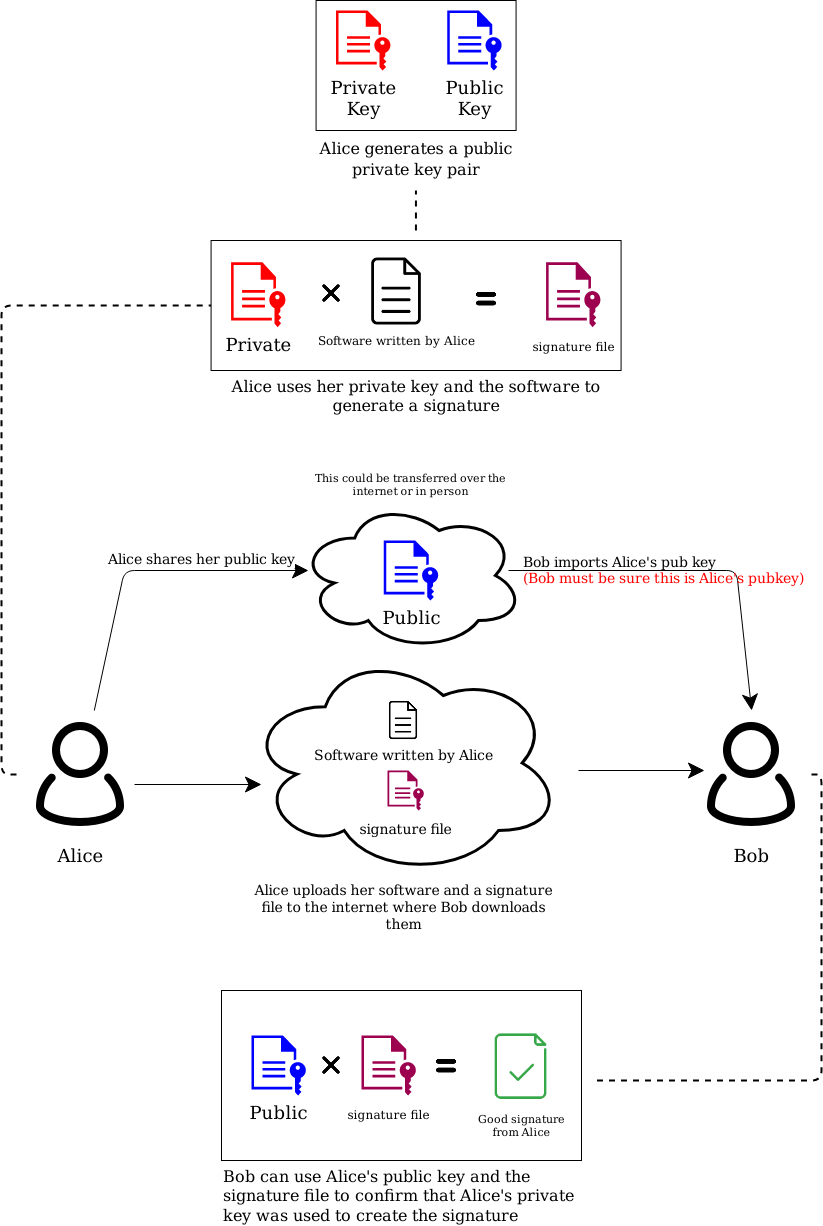

The diagram above was exported from draw.io. Its source (the exported page's mxGraphModel, read from the mxfile embedded in the PNG):
<mxGraphModel dx="916" dy="908" grid="1" gridSize="10" guides="1" tooltips="1" connect="1" arrows="1" fold="1" page="1" pageScale="1" pageWidth="850" pageHeight="1100" background="#FFFFFF" math="0" shadow="0">
  <root>
    <mxCell id="0" />
    <mxCell id="1" parent="0" />
    <mxCell id="J-ZbFG2fcvLKNG3ftS7z-62" value="" style="group" vertex="1" connectable="0" parent="1">
      <mxGeometry x="219.58000000000007" y="310" width="410" height="130" as="geometry" />
    </mxCell>
    <mxCell id="J-ZbFG2fcvLKNG3ftS7z-45" value="&lt;font style=&quot;font-size: 16px&quot;&gt;Alice uses her private key and the software to generate a signature &lt;br&gt;&lt;/font&gt;" style="rounded=0;whiteSpace=wrap;html=1;shadow=0;fontSize=11;strokeWidth=1;verticalAlign=top;fillColor=none;labelPosition=center;verticalLabelPosition=bottom;align=center;" vertex="1" parent="J-ZbFG2fcvLKNG3ftS7z-62">
      <mxGeometry width="410" height="130" as="geometry" />
    </mxCell>
    <mxCell id="J-ZbFG2fcvLKNG3ftS7z-34" value="Private" style="pointerEvents=1;shadow=0;dashed=0;html=1;strokeColor=none;labelPosition=center;verticalLabelPosition=bottom;verticalAlign=top;outlineConnect=0;align=center;shape=mxgraph.office.concepts.file_key;fontSize=18;fillColor=#FF0000;" vertex="1" parent="J-ZbFG2fcvLKNG3ftS7z-62">
      <mxGeometry x="20" y="21.666666666666664" width="54.34" height="65" as="geometry" />
    </mxCell>
    <mxCell id="J-ZbFG2fcvLKNG3ftS7z-37" value="" style="shape=image;html=1;verticalAlign=top;verticalLabelPosition=bottom;labelBackgroundColor=#ffffff;imageAspect=0;aspect=fixed;image=https://cdn1.iconfinder.com/data/icons/outline-essentials-set/24/Icon_multiply_outline-128.png;shadow=0;fontSize=12;fontColor=#000000;strokeColor=#000000;fillColor=#0000FF;" vertex="1" parent="J-ZbFG2fcvLKNG3ftS7z-62">
      <mxGeometry x="100" y="32.5" width="40" height="40" as="geometry" />
    </mxCell>
    <mxCell id="J-ZbFG2fcvLKNG3ftS7z-38" value="Software written by Alice" style="shape=image;html=1;verticalAlign=top;verticalLabelPosition=bottom;labelBackgroundColor=#ffffff;imageAspect=0;aspect=fixed;image=https://cdn4.iconfinder.com/data/icons/48-bubbles/48/12.File-128.png;shadow=0;fontSize=12;fontColor=#000000;strokeColor=#000000;fillColor=#0000FF;" vertex="1" parent="J-ZbFG2fcvLKNG3ftS7z-62">
      <mxGeometry x="150" y="16.25" width="70" height="70" as="geometry" />
    </mxCell>
    <mxCell id="J-ZbFG2fcvLKNG3ftS7z-39" value="" style="shape=image;html=1;verticalAlign=top;verticalLabelPosition=bottom;labelBackgroundColor=#ffffff;imageAspect=0;aspect=fixed;image=https://cdn0.iconfinder.com/data/icons/typicons-2/24/equals-128.png;shadow=0;fontSize=12;fontColor=#000000;strokeColor=#000000;fillColor=#0000FF;" vertex="1" parent="J-ZbFG2fcvLKNG3ftS7z-62">
      <mxGeometry x="260" y="43.33333333333333" width="30" height="30" as="geometry" />
    </mxCell>
    <mxCell id="J-ZbFG2fcvLKNG3ftS7z-48" value="&lt;font style=&quot;font-size: 12px&quot;&gt;signature file&lt;br&gt;&lt;/font&gt;" style="pointerEvents=1;shadow=0;dashed=0;html=1;strokeColor=none;labelPosition=center;verticalLabelPosition=bottom;verticalAlign=top;outlineConnect=0;align=center;shape=mxgraph.office.concepts.file_key;fontSize=18;fillColor=#9C004E;" vertex="1" parent="J-ZbFG2fcvLKNG3ftS7z-62">
      <mxGeometry x="335" y="21.666666666666664" width="54.34" height="65" as="geometry" />
    </mxCell>
    <mxCell id="J-ZbFG2fcvLKNG3ftS7z-63" value="" style="group" vertex="1" connectable="0" parent="1">
      <mxGeometry x="324.58000000000004" y="70" width="200" height="130" as="geometry" />
    </mxCell>
    <mxCell id="J-ZbFG2fcvLKNG3ftS7z-7" value="&lt;font style=&quot;font-size: 16px&quot;&gt;Alice generates a public private key pair&lt;/font&gt;" style="rounded=0;whiteSpace=wrap;html=1;fontSize=18;shadow=0;fillColor=none;labelPosition=center;verticalLabelPosition=bottom;align=center;verticalAlign=top;" vertex="1" parent="J-ZbFG2fcvLKNG3ftS7z-63">
      <mxGeometry width="200" height="130" as="geometry" />
    </mxCell>
    <mxCell id="J-ZbFG2fcvLKNG3ftS7z-5" value="&lt;div&gt;Private&lt;/div&gt;&lt;div&gt;Key&lt;br&gt;&lt;/div&gt;" style="pointerEvents=1;shadow=0;dashed=0;html=1;strokeColor=none;labelPosition=center;verticalLabelPosition=bottom;verticalAlign=top;outlineConnect=0;align=center;shape=mxgraph.office.concepts.file_key;fontSize=18;fillColor=#FF0000;" vertex="1" parent="J-ZbFG2fcvLKNG3ftS7z-63">
      <mxGeometry x="20" y="10" width="54.34" height="60" as="geometry" />
    </mxCell>
    <mxCell id="J-ZbFG2fcvLKNG3ftS7z-6" value="&lt;div&gt;Public&lt;/div&gt;&lt;div&gt;Key&lt;br&gt;&lt;/div&gt;" style="pointerEvents=1;shadow=0;dashed=0;html=1;strokeColor=none;labelPosition=center;verticalLabelPosition=bottom;verticalAlign=top;outlineConnect=0;align=center;shape=mxgraph.office.concepts.file_key;fontSize=18;fillColor=#0000FF;" vertex="1" parent="J-ZbFG2fcvLKNG3ftS7z-63">
      <mxGeometry x="131.21" y="10" width="54.34" height="60" as="geometry" />
    </mxCell>
    <mxCell id="J-ZbFG2fcvLKNG3ftS7z-72" value="" style="endArrow=none;dashed=1;html=1;strokeWidth=2;labelBackgroundColor=none;fontSize=16;fontColor=#00FF00;startSize=0;endSize=14;align=center;verticalAlign=middle;" edge="1" parent="1">
      <mxGeometry width="50" height="50" relative="1" as="geometry">
        <mxPoint x="424.44" y="300" as="sourcePoint" />
        <mxPoint x="424.44" y="260" as="targetPoint" />
      </mxGeometry>
    </mxCell>
    <mxCell id="J-ZbFG2fcvLKNG3ftS7z-58" value="" style="edgeStyle=orthogonalEdgeStyle;rounded=1;orthogonalLoop=1;jettySize=auto;html=1;labelBackgroundColor=none;fontSize=11;fontColor=#FF0000;startArrow=none;startFill=0;endArrow=none;endFill=0;startSize=0;endSize=14;strokeWidth=2;align=center;verticalAlign=middle;dashed=1;" edge="1" parent="1">
      <mxGeometry x="25" y="650" as="geometry">
        <mxPoint x="820" y="844" as="sourcePoint" />
        <mxPoint x="600" y="1150" as="targetPoint" />
        <Array as="points">
          <mxPoint x="830" y="844" />
          <mxPoint x="830" y="1150" />
        </Array>
      </mxGeometry>
    </mxCell>
    <mxCell id="J-ZbFG2fcvLKNG3ftS7z-75" value="" style="endArrow=none;dashed=1;html=1;labelBackgroundColor=none;fontSize=16;fontColor=#00FF00;startSize=0;endSize=14;strokeColor=#000000;strokeWidth=2;align=center;verticalAlign=middle;entryX=0;entryY=0.5;entryDx=0;entryDy=0;exitX=0;exitY=0.5;exitDx=0;exitDy=0;" edge="1" parent="1" source="J-ZbFG2fcvLKNG3ftS7z-1" target="J-ZbFG2fcvLKNG3ftS7z-45">
      <mxGeometry width="50" height="50" relative="1" as="geometry">
        <mxPoint x="50" y="770" as="sourcePoint" />
        <mxPoint x="590" y="350" as="targetPoint" />
        <Array as="points">
          <mxPoint x="10" y="844" />
          <mxPoint x="10" y="375" />
        </Array>
      </mxGeometry>
    </mxCell>
    <mxCell id="J-ZbFG2fcvLKNG3ftS7z-76" value="" style="group" vertex="1" connectable="0" parent="1">
      <mxGeometry x="25" y="570" width="799.17" height="375" as="geometry" />
    </mxCell>
    <mxCell id="J-ZbFG2fcvLKNG3ftS7z-43" value="&lt;font style=&quot;font-size: 14px&quot;&gt;Alice uploads her software and a signature file to the internet where Bob downloads them&lt;/font&gt;" style="ellipse;shape=cloud;whiteSpace=wrap;html=1;shadow=0;fontSize=11;fillColor=none;labelPosition=center;verticalLabelPosition=bottom;align=center;verticalAlign=top;horizontal=1;strokeWidth=3;" vertex="1" parent="J-ZbFG2fcvLKNG3ftS7z-76">
      <mxGeometry x="230" y="150" width="315" height="225" as="geometry" />
    </mxCell>
    <mxCell id="J-ZbFG2fcvLKNG3ftS7z-1" value="Alice" style="shape=image;html=1;verticalAlign=top;verticalLabelPosition=bottom;labelBackgroundColor=#ffffff;imageAspect=0;aspect=fixed;image=https://cdn0.iconfinder.com/data/icons/eon-social-media-contact-info-2/32/user_people_person_users_man-128.png;fontSize=18;" vertex="1" parent="J-ZbFG2fcvLKNG3ftS7z-76">
      <mxGeometry y="210" width="128" height="128" as="geometry" />
    </mxCell>
    <mxCell id="J-ZbFG2fcvLKNG3ftS7z-4" value="Bob" style="shape=image;html=1;verticalAlign=top;verticalLabelPosition=bottom;labelBackgroundColor=#ffffff;imageAspect=0;aspect=fixed;image=https://cdn0.iconfinder.com/data/icons/eon-social-media-contact-info-2/32/user_people_person_users_man-128.png;fontSize=18;" vertex="1" parent="J-ZbFG2fcvLKNG3ftS7z-76">
      <mxGeometry x="671.17" y="210" width="128" height="128" as="geometry" />
    </mxCell>
    <mxCell id="J-ZbFG2fcvLKNG3ftS7z-9" value="This could be transferred over the internet or in person" style="ellipse;shape=cloud;whiteSpace=wrap;html=1;shadow=0;fontSize=11;fillColor=none;labelPosition=center;verticalLabelPosition=top;align=center;verticalAlign=bottom;strokeWidth=3;" vertex="1" parent="J-ZbFG2fcvLKNG3ftS7z-76">
      <mxGeometry x="282" width="225" height="150" as="geometry" />
    </mxCell>
    <mxCell id="J-ZbFG2fcvLKNG3ftS7z-10" value="&lt;div&gt;Public&lt;/div&gt;" style="pointerEvents=1;shadow=0;dashed=0;html=1;strokeColor=none;labelPosition=center;verticalLabelPosition=bottom;verticalAlign=top;outlineConnect=0;align=center;shape=mxgraph.office.concepts.file_key;fontSize=18;fillColor=#0000FF;" vertex="1" parent="J-ZbFG2fcvLKNG3ftS7z-76">
      <mxGeometry x="367.33000000000004" y="40" width="54.34" height="60" as="geometry" />
    </mxCell>
    <mxCell id="J-ZbFG2fcvLKNG3ftS7z-18" value="&lt;font style=&quot;font-size: 14px&quot;&gt;Alice shares her public key&lt;/font&gt;" style="endArrow=classic;html=1;fontSize=12;fontColor=#000000;labelPosition=left;verticalLabelPosition=top;align=center;verticalAlign=bottom;horizontal=1;endSize=14;" edge="1" parent="J-ZbFG2fcvLKNG3ftS7z-76" source="J-ZbFG2fcvLKNG3ftS7z-1">
      <mxGeometry x="-25" y="-650" width="50" height="50" as="geometry">
        <mxPoint x="292" y="510" as="sourcePoint" />
        <mxPoint x="292" y="70" as="targetPoint" />
        <Array as="points">
          <mxPoint x="108" y="70" />
        </Array>
        <mxPoint y="-70" as="offset" />
      </mxGeometry>
    </mxCell>
    <mxCell id="J-ZbFG2fcvLKNG3ftS7z-22" value="&lt;div style=&quot;font-size: 14px&quot; align=&quot;left&quot;&gt;&lt;font style=&quot;font-size: 14px&quot;&gt;Bob imports Alice's pub key&lt;/font&gt;&lt;/div&gt;&lt;div style=&quot;font-size: 14px&quot; align=&quot;left&quot;&gt;&lt;font style=&quot;font-size: 14px&quot; color=&quot;#FF0000&quot;&gt;(Bob must be sure this is Alice's pubkey)&lt;/font&gt;&lt;/div&gt;" style="endArrow=none;html=1;fontSize=12;fontColor=#000000;endSize=0;align=left;verticalAlign=middle;exitX=0.5;exitY=0;exitDx=0;exitDy=0;startArrow=classic;startFill=1;startSize=14;labelBackgroundColor=none;endFill=0;" edge="1" parent="J-ZbFG2fcvLKNG3ftS7z-76" source="J-ZbFG2fcvLKNG3ftS7z-4">
      <mxGeometry x="-25" y="-650" width="50" height="50" as="geometry">
        <mxPoint x="382" y="350" as="sourcePoint" />
        <mxPoint x="492" y="70" as="targetPoint" />
        <Array as="points">
          <mxPoint x="720" y="70" />
        </Array>
        <mxPoint x="-109" y="-70" as="offset" />
      </mxGeometry>
    </mxCell>
    <mxCell id="J-ZbFG2fcvLKNG3ftS7z-32" value="&lt;font style=&quot;font-size: 14px&quot;&gt;Software written by Alice&lt;/font&gt;" style="shape=image;html=1;verticalAlign=top;verticalLabelPosition=bottom;labelBackgroundColor=#ffffff;imageAspect=0;aspect=fixed;image=https://cdn4.iconfinder.com/data/icons/48-bubbles/48/12.File-128.png;shadow=0;fontSize=12;fontColor=#000000;strokeColor=#000000;fillColor=#0000FF;" vertex="1" parent="J-ZbFG2fcvLKNG3ftS7z-76">
      <mxGeometry x="367.33000000000004" y="200" width="40" height="40" as="geometry" />
    </mxCell>
    <mxCell id="J-ZbFG2fcvLKNG3ftS7z-33" value="" style="endArrow=classic;html=1;fontSize=12;fontColor=#000000;startSize=0;endSize=14;align=center;verticalAlign=bottom;strokeWidth=1;endFill=1;labelBackgroundColor=none;" edge="1" parent="J-ZbFG2fcvLKNG3ftS7z-76">
      <mxGeometry x="-25" y="-650" width="50" height="50" as="geometry">
        <mxPoint x="118" y="284" as="sourcePoint" />
        <mxPoint x="245" y="284" as="targetPoint" />
        <Array as="points" />
        <mxPoint x="-16" y="-4" as="offset" />
      </mxGeometry>
    </mxCell>
    <mxCell id="J-ZbFG2fcvLKNG3ftS7z-49" value="&lt;font style=&quot;font-size: 14px&quot;&gt;signature file&lt;br&gt;&lt;/font&gt;" style="pointerEvents=1;shadow=0;dashed=0;html=1;strokeColor=none;labelPosition=center;verticalLabelPosition=bottom;verticalAlign=top;outlineConnect=0;align=center;shape=mxgraph.office.concepts.file_key;fontSize=18;fillColor=#9C004E;" vertex="1" parent="J-ZbFG2fcvLKNG3ftS7z-76">
      <mxGeometry x="371.1" y="270" width="36.23" height="40" as="geometry" />
    </mxCell>
    <mxCell id="J-ZbFG2fcvLKNG3ftS7z-50" value="" style="endArrow=classic;html=1;fontSize=12;fontColor=#000000;startSize=0;endSize=14;align=center;verticalAlign=bottom;exitX=1;exitY=0.5;exitDx=0;exitDy=0;strokeWidth=1;endFill=1;" edge="1" parent="J-ZbFG2fcvLKNG3ftS7z-76">
      <mxGeometry width="50" height="50" as="geometry">
        <mxPoint x="562" y="270" as="sourcePoint" />
        <mxPoint x="688" y="270" as="targetPoint" />
        <Array as="points" />
      </mxGeometry>
    </mxCell>
    <mxCell id="J-ZbFG2fcvLKNG3ftS7z-54" value="&lt;div align=&quot;left&quot;&gt;&lt;font style=&quot;font-size: 16px&quot;&gt;Bob can use Alice's public key and the signature file to confirm that Alice's private key was used to create the signature &lt;/font&gt;&lt;/div&gt;" style="rounded=0;whiteSpace=wrap;html=1;shadow=0;fontSize=11;strokeWidth=1;verticalAlign=top;fillColor=none;labelPosition=center;verticalLabelPosition=bottom;align=left;" vertex="1" parent="1">
      <mxGeometry x="229.99999999999997" y="1060" width="360" height="170" as="geometry" />
    </mxCell>
    <mxCell id="J-ZbFG2fcvLKNG3ftS7z-55" value="&lt;div&gt;Public&lt;/div&gt;" style="pointerEvents=1;shadow=0;dashed=0;html=1;strokeColor=none;labelPosition=center;verticalLabelPosition=bottom;verticalAlign=top;outlineConnect=0;align=center;shape=mxgraph.office.concepts.file_key;fontSize=18;fillColor=#0000FF;" vertex="1" parent="1">
      <mxGeometry x="260" y="1105" width="54.34" height="60" as="geometry" />
    </mxCell>
    <mxCell id="J-ZbFG2fcvLKNG3ftS7z-57" value="&lt;font style=&quot;font-size: 12px&quot;&gt;signature file&lt;br&gt;&lt;/font&gt;" style="pointerEvents=1;shadow=0;dashed=0;html=1;strokeColor=none;labelPosition=center;verticalLabelPosition=bottom;verticalAlign=top;outlineConnect=0;align=center;shape=mxgraph.office.concepts.file_key;fontSize=18;fillColor=#9C004E;" vertex="1" parent="1">
      <mxGeometry x="370" y="1105" width="54.34" height="60" as="geometry" />
    </mxCell>
    <mxCell id="J-ZbFG2fcvLKNG3ftS7z-59" value="" style="shape=image;html=1;verticalAlign=top;verticalLabelPosition=bottom;labelBackgroundColor=#ffffff;imageAspect=0;aspect=fixed;image=https://cdn1.iconfinder.com/data/icons/outline-essentials-set/24/Icon_multiply_outline-128.png;shadow=0;fontSize=12;fontColor=#000000;strokeColor=#000000;fillColor=#0000FF;" vertex="1" parent="1">
      <mxGeometry x="320" y="1115" width="40" height="40" as="geometry" />
    </mxCell>
    <mxCell id="J-ZbFG2fcvLKNG3ftS7z-60" value="" style="shape=image;html=1;verticalAlign=top;verticalLabelPosition=bottom;labelBackgroundColor=#ffffff;imageAspect=0;aspect=fixed;image=https://cdn0.iconfinder.com/data/icons/typicons-2/24/equals-128.png;shadow=0;fontSize=12;fontColor=#000000;strokeColor=#000000;fillColor=#0000FF;" vertex="1" parent="1">
      <mxGeometry x="440" y="1120" width="30" height="30" as="geometry" />
    </mxCell>
    <mxCell id="J-ZbFG2fcvLKNG3ftS7z-61" value="&lt;div&gt;Good signature&lt;/div&gt;&lt;div&gt;from Alice &lt;br&gt;&lt;/div&gt;" style="shape=image;html=1;verticalAlign=top;verticalLabelPosition=bottom;labelBackgroundColor=#ffffff;imageAspect=0;aspect=fixed;image=https://cdn0.iconfinder.com/data/icons/simpline-mix/64/simpline_11-128.png;shadow=0;fontSize=11;fontColor=#000000;strokeColor=#000000;strokeWidth=1;fillColor=none;" vertex="1" parent="1">
      <mxGeometry x="490" y="1095.5" width="79" height="79" as="geometry" />
    </mxCell>
  </root>
</mxGraphModel>